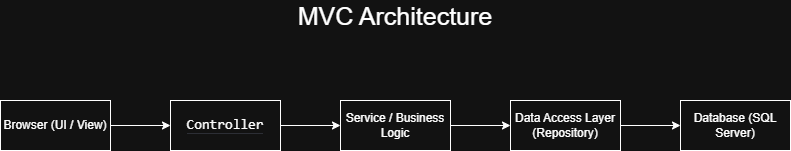

The diagram above was exported from draw.io. Its source (the exported page's mxGraphModel, read from the mxfile embedded in the PNG):
<mxGraphModel dx="1030" dy="660" grid="1" gridSize="10" guides="1" tooltips="1" connect="1" arrows="1" fold="1" page="1" pageScale="1" pageWidth="850" pageHeight="1400" math="0" shadow="0">
  <root>
    <mxCell id="0" />
    <mxCell id="1" parent="0" />
    <mxCell id="hvl-hPM857_9E11zBluq-9" edge="1" parent="1" source="hvl-hPM857_9E11zBluq-2" style="edgeStyle=orthogonalEdgeStyle;rounded=0;orthogonalLoop=1;jettySize=auto;html=1;entryX=0;entryY=0.5;entryDx=0;entryDy=0;" target="hvl-hPM857_9E11zBluq-3">
      <mxGeometry relative="1" as="geometry" />
    </mxCell>
    <mxCell id="hvl-hPM857_9E11zBluq-2" parent="1" style="html=1;whiteSpace=wrap;" value="Browser (UI / View)" vertex="1">
      <mxGeometry height="50" width="110" x="40" y="200" as="geometry" />
    </mxCell>
    <mxCell id="hvl-hPM857_9E11zBluq-10" edge="1" parent="1" source="hvl-hPM857_9E11zBluq-3" style="edgeStyle=orthogonalEdgeStyle;rounded=0;orthogonalLoop=1;jettySize=auto;html=1;entryX=0;entryY=0.5;entryDx=0;entryDy=0;" target="hvl-hPM857_9E11zBluq-7">
      <mxGeometry relative="1" as="geometry" />
    </mxCell>
    <mxCell id="hvl-hPM857_9E11zBluq-3" parent="1" style="html=1;whiteSpace=wrap;" value="&lt;code dir=&quot;ltr&quot; class=&quot;KDcb0c&quot; data-sfc-root=&quot;ep&quot; data-complete=&quot;true&quot; data-sae=&quot;&quot; style=&quot;font-size: 14px; margin: 0px; border-bottom: 0.888889px solid rgb(44, 46, 53);&quot; aria-owns=&quot;action-menu-parent-container&quot; data-copy-service-computed-style=&quot;font-family: monospace; font-size: 14px; font-weight: 400; margin: 0px; text-decoration: none; border-bottom: 0.888889px solid rgb(44, 46, 53);&quot;&gt;Controller&lt;/code&gt;" vertex="1">
      <mxGeometry height="50" width="110" x="210" y="200" as="geometry" />
    </mxCell>
    <mxCell id="hvl-hPM857_9E11zBluq-4" parent="1" style="html=1;whiteSpace=wrap;" value="Database (SQL Server)" vertex="1">
      <mxGeometry height="50" width="110" x="720" y="200" as="geometry" />
    </mxCell>
    <mxCell id="hvl-hPM857_9E11zBluq-12" edge="1" parent="1" source="hvl-hPM857_9E11zBluq-6" style="edgeStyle=orthogonalEdgeStyle;rounded=0;orthogonalLoop=1;jettySize=auto;html=1;entryX=0;entryY=0.5;entryDx=0;entryDy=0;" target="hvl-hPM857_9E11zBluq-4">
      <mxGeometry relative="1" as="geometry" />
    </mxCell>
    <mxCell id="hvl-hPM857_9E11zBluq-6" parent="1" style="html=1;whiteSpace=wrap;" value="Data Access Layer (Repository)" vertex="1">
      <mxGeometry height="50" width="110" x="550" y="200" as="geometry" />
    </mxCell>
    <mxCell id="hvl-hPM857_9E11zBluq-11" edge="1" parent="1" source="hvl-hPM857_9E11zBluq-7" style="edgeStyle=orthogonalEdgeStyle;rounded=0;orthogonalLoop=1;jettySize=auto;html=1;entryX=0;entryY=0.5;entryDx=0;entryDy=0;" target="hvl-hPM857_9E11zBluq-6">
      <mxGeometry relative="1" as="geometry" />
    </mxCell>
    <mxCell id="hvl-hPM857_9E11zBluq-7" parent="1" style="html=1;whiteSpace=wrap;" value="Service / Business Logic" vertex="1">
      <mxGeometry height="50" width="110" x="380" y="200" as="geometry" />
    </mxCell>
    <mxCell id="hvl-hPM857_9E11zBluq-13" parent="1" style="text;html=1;whiteSpace=wrap;strokeColor=none;fillColor=none;align=center;verticalAlign=middle;rounded=0;" value="&lt;font style=&quot;font-size: 25px;&quot;&gt;MVC Architecture&lt;/font&gt;" vertex="1">
      <mxGeometry height="30" width="290" x="290" y="100" as="geometry" />
    </mxCell>
  </root>
</mxGraphModel>